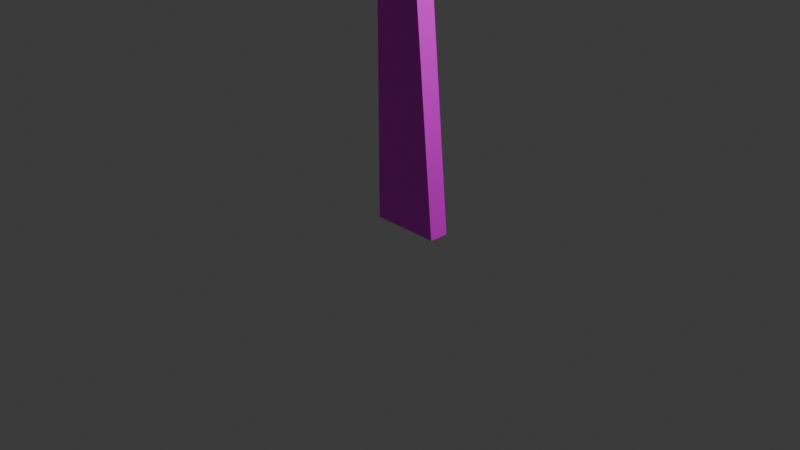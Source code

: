 # Source: metalBuildingRib.blend  (saved by Blender 5.0.119; exported with 4.5.12 LTS)
import bpy
from mathutils import Matrix  # noqa: F401  (used for matrix-valued properties, if any)

bpy.ops.wm.read_factory_settings(use_empty=True)
scene = bpy.context.scene
scene.name = 'Scene'

# ---- collections
col_collection = bpy.data.collections.new('Collection'); scene.collection.children.link(col_collection)

# ---- images (referenced by path relative to the original .blend; pixels are not part of the script)
import os
ASSET_DIR = os.environ.get("B2B_ASSET_DIR", "")  # directory of the original .blend (textures are referenced by path, not embedded)
HERE = os.path.dirname(os.path.abspath(__file__))  # packed textures are extracted next to this script under _unpacked/

def load_image(name, relpath, width, height, colorspace="sRGB"):
    """Load a texture the original file referenced (path relative to the .blend, or extracted next to this script)."""
    p = next((c for c in (os.path.join(HERE, relpath), os.path.join(ASSET_DIR, relpath)) if relpath and os.path.exists(c)), "")
    if p:
        img = bpy.data.images.load(p, check_existing=True)
        img.name = name
    else:  # same state as the original file: an image datablock whose file is absent (Cycles renders it pink)
        img = bpy.data.images.new(name, width, height)
        img.source = "FILE"
        img.filepath = "//" + (relpath or name)
    img.colorspace_settings.name = colorspace
    return img
img_metalbuilding_png_001 = load_image('metalBuilding.png.001', 'metalBuilding.png', 1024, 1024, 'sRGB')

# ---- materials (node trees are filled in below, after node groups)
mat_material = bpy.data.materials.new('Material')
mat_material.alpha_threshold = 0.0
mat_material.use_backface_culling_lightprobe_volume = False
mat_material.roughness = 0.5
mat_material.line_color = (0.0, 0.0, 0.0, 1.0)

# ---- material node trees
mat_material.use_nodes = True; mat_material.node_tree.nodes.clear()
_N = mat_material.node_tree.nodes; _L = mat_material.node_tree.links
n0 = _N.new('ShaderNodeOutputMaterial'); n0.name = 'Material Output'; n0.location = (200, 100)
n1 = _N.new('ShaderNodeBsdfPrincipled'); n1.name = 'Principled BSDF'; n1.location = (-200, 100)
n2 = _N.new('ShaderNodeTexImage'); n2.name = 'Image Texture'; n2.location = (-490, 75)
n2.image = img_metalbuilding_png_001
_L.new(n1.outputs[0], n0.inputs[0])
_L.new(n2.outputs[0], n1.inputs[0])
n0.is_active_output = True

# ---- world
world_world = bpy.data.worlds.new('World'); scene.world = world_world
world_world.use_nodes = True; world_world.node_tree.nodes.clear()
_N = world_world.node_tree.nodes; _L = world_world.node_tree.links
n0 = _N.new('ShaderNodeOutputWorld'); n0.name = 'World Output'; n0.location = (200, 100)
n1 = _N.new('ShaderNodeBackground'); n1.name = 'Background'; n1.location = (-200, 100)
n1.inputs[0].default_value = (0.05088, 0.05088, 0.05088, 1.0)
_L.new(n1.outputs[0], n0.inputs[0])
n0.is_active_output = True
world_world.color = (0.05088, 0.05088, 0.05088)
world_world.sun_shadow_jitter_overblur = 0.0

# ---- cameras
cam_camera = bpy.data.cameras.new('Camera')
cam_camera.clip_end = 100.0
cam_camera.ortho_scale = 7.314

# ---- lights
light_light = bpy.data.lights.new('Light', 'POINT')
light_light.energy = 1000.0
light_light.shadow_soft_size = 0.1

# ---- meshes
me_cube = bpy.data.meshes.new('Cube')
me_cube.from_pydata([(0.2511, 0.1051, -1.867), (0.2511, -0.1051, -1.867), (-0.4962, 0.1051, 1.137), (-0.4935, 0.1051, -1.867), (-0.4962, -0.1051, 1.137), (-0.4935, -0.1051, -1.867), (-0.2048, 0.1051, 1.137), (-0.0182, 0.1051, 0.9674), (-0.0182, -0.1051, 0.9674), (-0.2048, -0.1051, 1.137)], [], [(5, 4, 2, 3), (3, 0, 1, 5), (6, 9, 8, 7), (3, 2, 6, 7, 0), (0, 7, 8, 1), (6, 2, 4, 9), (1, 8, 9, 4, 5)])
_uv = me_cube.uv_layers.new(name='UVMap')
_uv.uv.foreach_set('vector', [0.2807, 0.4841, 0.2807, 0.01211, 0.3137, 0.01211, 0.3137, 0.4841, 0.3467, 0.01211, 0.3467, 0.1291, 0.3137, 0.1291, 0.3137, 0.01211, 0.01282, 0.01211, 0.04585, 0.01211, 0.04585, 0.04143, 0.01282, 0.04143, 0.04627, 0.4841, 0.04585, 0.01211, 0.09162, 0.01211, 0.1209, 0.03878, 0.1633, 0.4841, 0.01282, 0.4887, 0.01282, 0.04143, 0.04585, 0.04143, 0.04585, 0.4887, 0.3467, 0.1291, 0.3467, 0.1749, 0.3137, 0.1749, 0.3137, 0.1291, 0.1633, 0.4841, 0.2056, 0.03878, 0.2349, 0.01211, 0.2807, 0.01211, 0.2802, 0.4841])
me_cube.materials.append(mat_material)
me_cube.use_mirror_vertex_groups = False
me_cube.update()

# ---- objects
ob_cube = bpy.data.objects.new('Cube', me_cube)
ob_light = bpy.data.objects.new('Light', light_light)
ob_camera = bpy.data.objects.new('Camera', cam_camera)

# ---- transforms, parenting, visibility, modifiers, constraints
ob_cube.location = (0.3154, 0.0, 1.862)
ob_cube.lock_rotations_4d = False
ob_cube.empty_display_type = 'ARROWS'
ob_cube.lineart.crease_threshold = 0.0
ob_light.location = (4.076, 1.005, 5.904)
ob_light.rotation_euler = (0.6503, 0.05522, 1.866)
ob_light.lock_rotations_4d = False
ob_light.empty_display_type = 'ARROWS'
ob_light.color = (0.0, 0.0, 0.0, 0.0)
ob_light.lineart.crease_threshold = 0.0
ob_camera.location = (7.359, -6.926, 4.958)
ob_camera.rotation_euler = (1.109, 0.0, 0.8149)
ob_camera.lock_rotations_4d = False
ob_camera.empty_display_type = 'ARROWS'
ob_camera.color = (0.0, 0.0, 0.0, 0.0)
ob_camera.display_type = 'WIRE'
ob_camera.lineart.crease_threshold = 0.0

# ---- collection membership
col_collection.objects.link(ob_cube)
col_collection.objects.link(ob_light)
col_collection.objects.link(ob_camera)

# ---- scene / render settings (as saved in the file)
scene.camera = ob_camera
scene.frame_start = 1; scene.frame_end = 250; scene.frame_set(1)
scene.render.engine = 'BLENDER_EEVEE_NEXT'
scene.render.bake_bias = 0.0
scene.render.bake_samples = 0
scene.cycles.sampling_pattern = 'TABULATED_SOBOL'
scene.eevee.use_volume_custom_range = False
bpy.context.view_layer.update()
